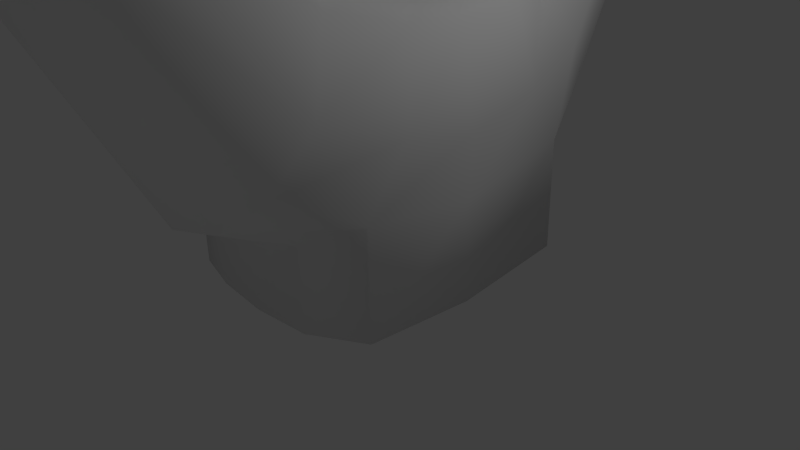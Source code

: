 # Source: artifact_e.blend  (saved by Blender 2.75.0; exported with 4.5.12 LTS)
import bpy
from mathutils import Matrix  # noqa: F401  (used for matrix-valued properties, if any)

bpy.ops.wm.read_factory_settings(use_empty=True)
scene = bpy.context.scene
scene.name = 'Scene'

# ---- collections
col_collection_1 = bpy.data.collections.new('Collection 1'); scene.collection.children.link(col_collection_1)

# ---- materials (node trees are filled in below, after node groups)
mat_material_001 = bpy.data.materials.new('Material.001')
mat_material_001.alpha_threshold = 0.0
mat_material_001.use_transparent_shadow = False
mat_material_001.roughness = 0.5
mat_material_001.specular_intensity = 0.0

# ---- material node trees

# ---- world
world_world = bpy.data.worlds.new('World'); scene.world = world_world
world_world.color = (0.05088, 0.05088, 0.05088)
world_world.use_sun_shadow = False
world_world.sun_shadow_jitter_overblur = 0.0
world_world.cycles.sampling_method = 'MANUAL'
world_world.cycles.sample_map_resolution = 256

# ---- cameras
cam_camera = bpy.data.cameras.new('Camera')
cam_camera.clip_end = 100.0
cam_camera.lens = 35.0
cam_camera.sensor_width = 32.0
cam_camera.sensor_height = 18.0
cam_camera.ortho_scale = 7.314
cam_camera.dof.focus_distance = 0.0
cam_camera.dof.aperture_fstop = 128.0

# ---- lights
light_point = bpy.data.lights.new('Point', 'POINT')
light_point.transmission_factor = 0.0
light_point.energy = 100.0
light_point.shadow_buffer_clip_start = 0.5
light_point.shadow_soft_size = 0.1
light_point.shadow_maximum_resolution = 0.006
light_point.use_absolute_resolution = True
light_point.cycles.use_multiple_importance_sampling = False
light_lamp = bpy.data.lights.new('Lamp', 'POINT')
light_lamp.transmission_factor = 0.0
light_lamp.cutoff_distance = 30.0
light_lamp.energy = 100.0
light_lamp.shadow_buffer_clip_start = 1.001
light_lamp.shadow_soft_size = 0.1
light_lamp.shadow_maximum_resolution = 0.006
light_lamp.use_absolute_resolution = True
light_lamp.cycles.use_multiple_importance_sampling = False

# ---- meshes
me_torus_002 = bpy.data.meshes.new('Torus.002')
me_torus_002.from_pydata([(-0.3, 0.003298, 0.3656), (-0.4844, 0.01136, 0.3689), (-0.7701, 0.01453, 0.3233), (-0.8082, 0.01097, 0.1814), (-0.8533, 0.01136, 1.14e-07), (-0.8039, 0.01136, -0.1844), (-0.6689, 0.01136, -0.3195), (-0.4844, 0.01136, -0.3689), (-0.3, 0.003298, -0.3783), (-0.3382, 0.646, 1.07e-07), (-0.3747, 0.6249, 0.1574), (-0.4745, 0.5673, 0.2726), (-0.6108, 0.4886, 0.3148), (-0.8186, 0.411, 0.2456), (-0.8559, 0.3512, 0.1536), (-0.8834, 0.3312, 1.07e-07), (-0.8469, 0.3523, -0.1574), (-0.7471, 0.4099, -0.2726), (-0.6108, 0.4886, -0.3148), (-0.4745, 0.5673, -0.2726), (-0.3747, 0.6249, -0.1574), (-0.8425, 0.9739, 9.506e-08), (-0.8562, 0.9417, 0.1306), (-0.8936, 0.8538, 0.2262), (-0.9447, 0.7336, 0.2612), (-0.9958, 0.6134, 0.2262), (-1.033, 0.5254, 0.1306), (-1.047, 0.4932, 9.077e-08), (-1.033, 0.5254, -0.1306), (-0.9958, 0.6134, -0.2262), (-0.9447, 0.7336, -0.2612), (-0.8936, 0.8538, -0.2262), (-0.8562, 0.9417, -0.1306), (-1.429, 0.8784, 1.007e-07), (-1.425, 0.8571, 0.08155), (-1.411, 0.7989, 0.1413), (-1.394, 0.7193, 0.1631), (-1.376, 0.6398, 0.1413), (-1.362, 0.5815, 0.08155), (-1.358, 0.5602, 9.523e-08), (-1.362, 0.5815, -0.08155), (-1.376, 0.6398, -0.1413), (-1.394, 0.7193, -0.1631), (-1.411, 0.7989, -0.1413), (-1.425, 0.8571, -0.08155), (-1.802, 0.5717, 8.221e-08), (-1.798, 0.5645, 0.03125), (-1.786, 0.5447, 0.05412), (-1.771, 0.5176, 0.06249), (-1.755, 0.4906, 0.05412), (-1.744, 0.4707, 0.03125), (-1.74, 0.4635, 8.221e-08), (-1.744, 0.4707, -0.03125), (-1.755, 0.4906, -0.05412), (-1.771, 0.5176, -0.06249), (-1.786, 0.5447, -0.05412), (-1.798, 0.5645, -0.03125), (-0.8276, 0.1993, -0.1695), (-0.7708, 0.2326, 0.3077), (-0.2383, 0.5131, 1.101e-07), (-0.712, 0.2311, -0.2936), (-0.2806, 0.4962, 0.1695), (-0.5541, 0.2745, -0.3391), (-0.8345, 0.1985, 0.1661), (-0.3438, 0.4106, 0.321), (-0.3741, 0.4475, -0.3133), (-0.8699, 0.1877, 1.101e-07), (-0.525, 0.2915, 0.3342), (-0.2806, 0.4962, -0.1695), (-0.2528, -0.4112, 0.1806), (-0.845, -0.1361, 0.1823), (-0.5472, -0.2042, -0.3613), (-0.3269, -0.3202, 0.3381), (-0.8872, -0.1247, 1.141e-07), (-0.3552, -0.3712, -0.3326), (-0.5254, -0.2111, 0.369), (-0.8417, -0.1354, -0.1806), (-0.2528, -0.4112, -0.1806), (-0.2073, -0.4267, 1.141e-07), (-0.7811, -0.1634, 0.3174), (-0.7172, -0.1645, -0.3129), (-1.749, -0.4715, 0.104), (-1.853, -0.6159, 1.269e-07), (-1.749, -0.4715, -0.104), (-1.783, -0.5196, 0.1201), (-1.843, -0.603, -0.06002), (-1.723, -0.4363, -0.06002), (-1.714, -0.4234, 1.181e-07), (-1.818, -0.5677, 0.104), (-1.818, -0.5677, -0.104), (-1.723, -0.4363, 0.06003), (-1.843, -0.603, 0.06003), (-1.783, -0.5196, -0.12), (-2.099, -0.2728, 1.278e-07), (-2.095, -0.2679, 0.02571), (-2.081, -0.2547, 0.04452), (-2.063, -0.2367, 0.05141), (-2.045, -0.2187, 0.04452), (-2.031, -0.2055, 0.02571), (-2.026, -0.2007, 1.262e-07), (-2.031, -0.2055, -0.02571), (-2.045, -0.2187, -0.04452), (-2.063, -0.2367, -0.05141), (-2.081, -0.2547, -0.04452), (-2.095, -0.2679, -0.02571), (-1.557, -0.8469, 0.001067), (-1.548, -0.8256, 0.08709), (-1.524, -0.7675, 0.1501), (-1.491, -0.6881, 0.1731), (-1.458, -0.6087, 0.1501), (-1.434, -0.5506, 0.08709), (-1.425, -0.5293, 0.001067), (-1.434, -0.5506, -0.08495), (-1.458, -0.6087, -0.1479), (-1.491, -0.6881, -0.171), (-1.524, -0.7675, -0.1479), (-1.548, -0.8256, -0.08495), (-1.004, -1.002, 0.02013), (-1.01, -0.9676, 0.1513), (-1.026, -0.8729, 0.2472), (-1.047, -0.7435, 0.2824), (-1.062, -0.6156, 0.2716), (-1.086, -0.5223, 0.176), (-1.09, -0.4848, 0.02013), (-1.084, -0.5195, -0.111), (-1.069, -0.6142, -0.207), (-1.047, -0.7435, -0.2421), (-1.026, -0.8729, -0.207), (-1.01, -0.9676, -0.111), (-0.3186, -0.6419, 1.142e-07), (-0.3594, -0.6183, 0.176), (-0.471, -0.5539, 0.3049), (-0.6235, -0.4658, 0.3521), (-0.8385, -0.3765, 0.2895), (-0.8896, -0.3145, 0.1833), (-0.9284, -0.2898, 1.142e-07), (-0.8875, -0.3134, -0.176), (-0.7759, -0.3778, -0.3049), (-0.6235, -0.4658, -0.3521), (-0.471, -0.5539, -0.3049), (-0.3594, -0.6183, -0.176), (0.001703, 0.4475, -0.3133), (0.001703, 0.4962, -0.1695), (0.001703, -0.4267, 9.829e-08), (0.001703, -0.4112, 0.1806), (0.001703, 0.003298, 0.3656), (0.001703, -0.3202, 0.3381), (0.001703, 0.4962, 0.1695), (0.001703, 0.4106, 0.321), (0.001703, 0.003298, -0.3783), (0.001703, 0.003298, 1.051e-07), (0.001703, 0.003298, 0.1844), (0.001703, 0.5131, 9.2e-08), (0.001703, -0.4112, -0.1806), (0.001703, -0.3712, -0.3326), (0.001703, 0.003298, -0.1844)], [], [(59, 9, 10, 61), (61, 10, 11, 64), (64, 11, 12, 67), (67, 12, 13, 58), (58, 13, 14, 63), (63, 14, 15, 66), (66, 15, 16, 57), (57, 16, 17, 60), (60, 17, 18, 62), (62, 18, 19, 65), (65, 19, 20, 68), (59, 68, 20, 9), (9, 21, 22, 10), (10, 22, 23, 11), (11, 23, 24, 12), (12, 24, 25, 13), (13, 25, 26, 14), (14, 26, 27, 15), (15, 27, 28, 16), (16, 28, 29, 17), (17, 29, 30, 18), (18, 30, 31, 19), (19, 31, 32, 20), (20, 32, 21, 9), (21, 33, 34, 22), (22, 34, 35, 23), (23, 35, 36, 24), (24, 36, 37, 25), (25, 37, 38, 26), (26, 38, 39, 27), (27, 39, 40, 28), (28, 40, 41, 29), (29, 41, 42, 30), (30, 42, 43, 31), (31, 43, 44, 32), (32, 44, 33, 21), (33, 45, 46, 34), (34, 46, 47, 35), (35, 47, 48, 36), (36, 48, 49, 37), (37, 49, 50, 38), (38, 50, 51, 39), (39, 51, 52, 40), (40, 52, 53, 41), (41, 53, 54, 42), (42, 54, 55, 43), (43, 55, 56, 44), (44, 56, 45, 33), (72, 69, 144, 146), (143, 150, 151, 144), (150, 152, 147, 151), (151, 147, 148, 145), (74, 8, 149, 154), (1, 67, 58, 2), (2, 58, 63, 3), (5, 57, 60, 6), (7, 62, 65, 8), (69, 78, 143, 144), (129, 78, 69, 130), (153, 155, 150, 143), (65, 68, 142, 141), (144, 151, 145, 146), (149, 141, 142, 155), (150, 155, 142, 152), (64, 0, 145, 148), (0, 64, 67, 1), (3, 63, 66, 4), (4, 66, 57, 5), (6, 60, 62, 7), (77, 74, 154, 153), (130, 69, 72, 131), (154, 149, 155, 153), (131, 72, 75, 132), (133, 79, 70, 134), (134, 70, 73, 135), (135, 73, 76, 136), (136, 76, 80, 137), (137, 80, 71, 138), (138, 71, 74, 139), (139, 74, 77, 140), (140, 77, 78, 129), (48, 47, 46, 45, 56, 55, 54, 53, 52, 51, 50, 49), (94, 95, 96, 97, 98, 99, 100, 101, 102, 103, 104, 93), (132, 75, 79, 133), (94, 91, 88, 95), (95, 88, 84, 96), (96, 84, 81, 97), (97, 81, 90, 98), (98, 90, 87, 99), (99, 87, 86, 100), (100, 86, 83, 101), (101, 83, 92, 102), (102, 92, 89, 103), (103, 89, 85, 104), (104, 85, 82, 93), (93, 82, 91, 94), (82, 105, 106, 91), (91, 106, 107, 88), (88, 107, 108, 84), (84, 108, 109, 81), (81, 109, 110, 90), (90, 110, 111, 87), (87, 111, 112, 86), (86, 112, 113, 83), (83, 113, 114, 92), (92, 114, 115, 89), (89, 115, 116, 85), (85, 116, 105, 82), (105, 117, 118, 106), (106, 118, 119, 107), (107, 119, 120, 108), (108, 120, 121, 109), (109, 121, 122, 110), (110, 122, 123, 111), (111, 123, 124, 112), (112, 124, 125, 113), (113, 125, 126, 114), (114, 126, 127, 115), (115, 127, 128, 116), (116, 128, 117, 105), (117, 129, 130, 118), (118, 130, 131, 119), (119, 131, 132, 120), (120, 132, 133, 121), (121, 133, 134, 122), (122, 134, 135, 123), (123, 135, 136, 124), (124, 136, 137, 125), (125, 137, 138, 126), (126, 138, 139, 127), (127, 139, 140, 128), (128, 140, 129, 117), (59, 61, 147, 152), (8, 65, 141, 149), (72, 0, 1, 75), (75, 1, 2, 79), (79, 2, 3, 70), (70, 3, 4, 73), (73, 4, 5, 76), (76, 5, 6, 80), (80, 6, 7, 71), (71, 7, 8, 74), (61, 64, 148, 147), (68, 59, 152, 142), (78, 77, 153, 143), (0, 72, 146, 145)])
me_torus_002.polygons.foreach_set('use_smooth', [True] * 146)
_uv = me_torus_002.uv_layers.new(name='UVMap')
_uv.uv.foreach_set('vector', [0.7198, 0.05478, 0.7537, 0.07323, 0.7368, 0.108, 0.7006, 0.09269, 0.7006, 0.09269, 0.7368, 0.108, 0.7236, 0.1476, 0.6725, 0.13, 0.6725, 0.13, 0.7236, 0.1476, 0.7162, 0.1923, 0.6542, 0.1841, 0.6542, 0.1841, 0.7162, 0.1923, 0.7214, 0.2693, 0.6521, 0.2642, 0.6521, 0.2642, 0.7214, 0.2693, 0.7142, 0.3133, 0.6525, 0.3203, 0.6525, 0.3203, 0.7142, 0.3133, 0.7211, 0.3786, 0.657, 0.3862, 0.6572, 0.3873, 0.7213, 0.3799, 0.7293, 0.4473, 0.6676, 0.4553, 0.6676, 0.4553, 0.7293, 0.4473, 0.7416, 0.5076, 0.6787, 0.516, 0.6787, 0.516, 0.7416, 0.5076, 0.7556, 0.5583, 0.6903, 0.5678, 0.6903, 0.5678, 0.7556, 0.5583, 0.7716, 0.6017, 0.7339, 0.6219, 0.7339, 0.6219, 0.7716, 0.6017, 0.7927, 0.6394, 0.7593, 0.6616, 0.7848, 0.6962, 0.7593, 0.6616, 0.7927, 0.6394, 0.8162, 0.6716, 0.7537, 0.07323, 0.877, 0.1477, 0.858, 0.1736, 0.7368, 0.108, 0.7368, 0.108, 0.858, 0.1736, 0.8415, 0.2013, 0.7236, 0.1476, 0.7236, 0.1476, 0.8415, 0.2013, 0.8274, 0.2323, 0.7162, 0.1923, 0.7162, 0.1923, 0.8274, 0.2323, 0.8161, 0.2693, 0.7214, 0.2693, 0.7214, 0.2693, 0.8161, 0.2693, 0.8112, 0.3153, 0.7142, 0.3133, 0.7142, 0.3133, 0.8112, 0.3153, 0.8131, 0.3667, 0.7211, 0.3786, 0.7213, 0.3799, 0.8134, 0.3683, 0.8241, 0.4186, 0.7293, 0.4473, 0.7293, 0.4473, 0.8241, 0.4186, 0.8405, 0.4613, 0.7416, 0.5076, 0.7416, 0.5076, 0.8405, 0.4613, 0.8595, 0.4957, 0.7556, 0.5583, 0.7556, 0.5583, 0.8595, 0.4957, 0.8804, 0.5241, 0.7716, 0.6017, 0.7716, 0.6017, 0.8804, 0.5241, 0.9033, 0.5488, 0.7927, 0.6394, 0.7927, 0.6394, 0.9033, 0.5488, 0.9287, 0.5713, 0.8162, 0.6716, 0.877, 0.1477, 0.9693, 0.2518, 0.9547, 0.2621, 0.858, 0.1736, 0.858, 0.1736, 0.9547, 0.2621, 0.9403, 0.275, 0.8415, 0.2013, 0.8415, 0.2013, 0.9403, 0.275, 0.9278, 0.2902, 0.8274, 0.2323, 0.8274, 0.2323, 0.9278, 0.2902, 0.9181, 0.3083, 0.8161, 0.2693, 0.8161, 0.2693, 0.9181, 0.3083, 0.9123, 0.3296, 0.8112, 0.3153, 0.8112, 0.3153, 0.9123, 0.3296, 0.9119, 0.3531, 0.8131, 0.3667, 0.8134, 0.3683, 0.912, 0.3545, 0.9186, 0.3773, 0.8241, 0.4186, 0.8241, 0.4186, 0.9186, 0.3773, 0.9301, 0.3968, 0.8405, 0.4613, 0.8405, 0.4613, 0.9301, 0.3968, 0.9448, 0.4126, 0.8595, 0.4957, 0.8595, 0.4957, 0.9448, 0.4126, 0.9617, 0.4248, 0.8804, 0.5241, 0.8804, 0.5241, 0.9617, 0.4248, 0.9807, 0.4345, 0.9033, 0.5488, 0.9033, 0.5488, 0.9807, 0.4345, 0.9999, 0.4404, 0.9287, 0.5713, 0.9693, 0.2518, 0.9954, 0.3395, 0.9896, 0.3331, 0.9547, 0.2621, 0.9547, 0.2621, 0.9896, 0.3331, 0.9834, 0.3319, 0.9403, 0.275, 0.9403, 0.275, 0.9834, 0.3319, 0.9788, 0.3335, 0.9278, 0.2902, 0.9278, 0.2902, 0.9788, 0.3335, 0.9758, 0.3365, 0.9181, 0.3083, 0.9181, 0.3083, 0.9758, 0.3365, 0.9742, 0.3401, 0.9123, 0.3296, 0.9123, 0.3296, 0.9742, 0.3401, 0.9741, 0.344, 0.9119, 0.3531, 0.912, 0.3545, 0.9741, 0.344, 0.9752, 0.3476, 0.9186, 0.3773, 0.9186, 0.3773, 0.9752, 0.3476, 0.9778, 0.3507, 0.9301, 0.3968, 0.9301, 0.3968, 0.9778, 0.3507, 0.9818, 0.3526, 0.9448, 0.4126, 0.9448, 0.4126, 0.9818, 0.3526, 0.9875, 0.3523, 0.9617, 0.4248, 0.9617, 0.4248, 0.9875, 0.3523, 0.9943, 0.3478, 0.9807, 0.4345, 0.9807, 0.4345, 0.9943, 0.3478, 0.9954, 0.3395, 0.9999, 0.4404, 0.496, 0.1279, 0.4673, 0.08495, 0.5066, 0.0467, 0.5261, 0.0688, 0.4905, 0.015, 0.5778, 8.813e-05, 0.5776, 0.0379, 0.5066, 0.0467, 0.5778, 8.813e-05, 0.6774, 0.02098, 0.6606, 0.04922, 0.5776, 0.0379, 0.5776, 0.0379, 0.6606, 0.04922, 0.6414, 0.06984, 0.577, 0.07261, 0.531, 0.6621, 0.6234, 0.6386, 0.637, 0.7024, 0.5809, 0.7176, 0.5765, 0.1815, 0.6542, 0.1841, 0.6521, 0.2642, 0.579, 0.2702, 0.579, 0.2702, 0.6521, 0.2642, 0.6525, 0.3203, 0.5816, 0.321, 0.5964, 0.469, 0.6676, 0.4553, 0.6787, 0.516, 0.6067, 0.5363, 0.617, 0.5937, 0.6903, 0.5678, 0.7339, 0.6219, 0.6234, 0.6386, 0.4673, 0.08495, 0.4497, 0.04152, 0.4905, 0.015, 0.5066, 0.0467, 0.3945, 0.06292, 0.4497, 0.04152, 0.4673, 0.08495, 0.4121, 0.104, 0.5705, 0.7416, 0.6442, 0.7397, 0.6511, 0.777, 0.56, 0.777, 0.7339, 0.6219, 0.7593, 0.6616, 0.7255, 0.7114, 0.7066, 0.6943, 0.5066, 0.0467, 0.5776, 0.0379, 0.577, 0.07261, 0.5261, 0.0688, 0.637, 0.7024, 0.7066, 0.6943, 0.7255, 0.7114, 0.6442, 0.7397, 0.6511, 0.777, 0.6442, 0.7397, 0.7255, 0.7114, 0.7476, 0.7371, 0.6725, 0.13, 0.5747, 0.1366, 0.577, 0.07261, 0.6414, 0.06984, 0.5747, 0.1366, 0.6725, 0.13, 0.6542, 0.1841, 0.5765, 0.1815, 0.5816, 0.321, 0.6525, 0.3203, 0.657, 0.3862, 0.589, 0.3934, 0.5892, 0.3945, 0.6572, 0.3873, 0.6676, 0.4553, 0.5964, 0.469, 0.6067, 0.5363, 0.6787, 0.516, 0.6903, 0.5678, 0.617, 0.5937, 0.5233, 0.7127, 0.531, 0.6621, 0.5809, 0.7176, 0.5705, 0.7416, 0.4121, 0.104, 0.4673, 0.08495, 0.496, 0.1279, 0.4266, 0.1486, 0.5809, 0.7176, 0.637, 0.7024, 0.6442, 0.7397, 0.5705, 0.7416, 0.4266, 0.1486, 0.496, 0.1279, 0.5141, 0.1879, 0.4359, 0.1987, 0.4381, 0.2779, 0.5183, 0.2719, 0.5241, 0.3264, 0.4507, 0.3269, 0.4507, 0.3269, 0.5241, 0.3264, 0.5295, 0.3988, 0.4563, 0.4049, 0.4564, 0.4063, 0.5296, 0.3999, 0.5377, 0.4721, 0.4656, 0.4808, 0.4656, 0.4808, 0.5377, 0.4721, 0.546, 0.5368, 0.4718, 0.5472, 0.4718, 0.5472, 0.546, 0.5368, 0.5533, 0.5925, 0.4748, 0.6042, 0.4748, 0.6042, 0.5533, 0.5925, 0.531, 0.6621, 0.4734, 0.6546, 0.4734, 0.6546, 0.531, 0.6621, 0.5233, 0.7127, 0.4652, 0.7015, 0.4652, 0.7015, 0.5233, 0.7127, 0.5138, 0.7589, 0.4528, 0.7469, 0.9788, 0.3335, 0.9834, 0.3319, 0.9896, 0.3331, 0.9954, 0.3395, 0.9943, 0.3478, 0.9875, 0.3523, 0.9818, 0.3526, 0.9778, 0.3507, 0.9752, 0.3476, 0.9741, 0.344, 0.9742, 0.3401, 0.9758, 0.3365, 0.01855, 0.425, 0.02765, 0.4238, 0.03292, 0.4256, 0.03612, 0.4284, 0.03792, 0.4317, 0.03862, 0.4352, 0.03843, 0.4387, 0.03712, 0.4422, 0.03437, 0.4455, 0.02942, 0.448, 0.02024, 0.4481, 8.813e-05, 0.4379, 0.4359, 0.1987, 0.5141, 0.1879, 0.5183, 0.2719, 0.4381, 0.2779, 0.01855, 0.425, 0.07305, 0.3577, 0.08373, 0.3693, 0.02765, 0.4238, 0.02765, 0.4238, 0.08373, 0.3693, 0.09272, 0.3821, 0.03292, 0.4256, 0.03292, 0.4256, 0.09272, 0.3821, 0.09997, 0.3964, 0.03612, 0.4284, 0.03612, 0.4284, 0.09997, 0.3964, 0.1052, 0.4123, 0.03792, 0.4317, 0.03792, 0.4317, 0.1052, 0.4123, 0.1078, 0.4294, 0.03862, 0.4352, 0.03862, 0.4352, 0.1079, 0.4309, 0.1077, 0.4481, 0.03843, 0.4387, 0.03843, 0.4387, 0.1077, 0.4481, 0.1048, 0.4646, 0.03712, 0.4422, 0.03712, 0.4422, 0.1048, 0.4646, 0.09971, 0.4797, 0.03437, 0.4455, 0.03437, 0.4455, 0.09971, 0.4797, 0.09276, 0.4937, 0.02942, 0.448, 0.02942, 0.448, 0.09276, 0.4937, 0.08397, 0.5068, 0.02024, 0.4481, 0.02024, 0.4481, 0.08397, 0.5068, 0.07381, 0.5191, 8.813e-05, 0.4379, 8.813e-05, 0.4379, 0.06115, 0.3471, 0.07305, 0.3577, 0.01855, 0.425, 0.06115, 0.3471, 0.1258, 0.2804, 0.1423, 0.2964, 0.07305, 0.3577, 0.07305, 0.3577, 0.1423, 0.2964, 0.1589, 0.3142, 0.08373, 0.3693, 0.08373, 0.3693, 0.1589, 0.3142, 0.1754, 0.3345, 0.09272, 0.3821, 0.09272, 0.3821, 0.1754, 0.3345, 0.1909, 0.3591, 0.09997, 0.3964, 0.09997, 0.3964, 0.1909, 0.3591, 0.2027, 0.3887, 0.1052, 0.4123, 0.1052, 0.4123, 0.2027, 0.3887, 0.2085, 0.4219, 0.1078, 0.4294, 0.1079, 0.4309, 0.2087, 0.4239, 0.2063, 0.4574, 0.1077, 0.4481, 0.1077, 0.4481, 0.2063, 0.4574, 0.1983, 0.4876, 0.1048, 0.4646, 0.1048, 0.4646, 0.1983, 0.4876, 0.187, 0.5134, 0.09971, 0.4797, 0.09971, 0.4797, 0.187, 0.5134, 0.1747, 0.5358, 0.09276, 0.4937, 0.09276, 0.4937, 0.1747, 0.5358, 0.162, 0.5561, 0.08397, 0.5068, 0.08397, 0.5068, 0.162, 0.5561, 0.1487, 0.5752, 0.07381, 0.5191, 0.1258, 0.2804, 0.228, 0.1722, 0.2507, 0.2, 0.1423, 0.2964, 0.1423, 0.2964, 0.2507, 0.2, 0.2721, 0.228, 0.1589, 0.3142, 0.1589, 0.3142, 0.2721, 0.228, 0.294, 0.2583, 0.1754, 0.3345, 0.1754, 0.3345, 0.294, 0.2583, 0.3197, 0.2907, 0.1909, 0.3591, 0.1909, 0.3591, 0.3197, 0.2907, 0.3336, 0.3404, 0.2027, 0.3887, 0.2027, 0.3887, 0.3336, 0.3404, 0.3445, 0.41, 0.2085, 0.4219, 0.2087, 0.4239, 0.3446, 0.4121, 0.3443, 0.4712, 0.2063, 0.4574, 0.2063, 0.4574, 0.3443, 0.4712, 0.333, 0.5243, 0.1983, 0.4876, 0.1983, 0.4876, 0.333, 0.5243, 0.3168, 0.5673, 0.187, 0.5134, 0.187, 0.5134, 0.3168, 0.5673, 0.2995, 0.6028, 0.1747, 0.5358, 0.1747, 0.5358, 0.2995, 0.6028, 0.2825, 0.635, 0.162, 0.5561, 0.162, 0.5561, 0.2825, 0.635, 0.2652, 0.6658, 0.1487, 0.5752, 0.228, 0.1722, 0.3945, 0.06292, 0.4121, 0.104, 0.2507, 0.2, 0.2507, 0.2, 0.4121, 0.104, 0.4266, 0.1486, 0.2721, 0.228, 0.2721, 0.228, 0.4266, 0.1486, 0.4359, 0.1987, 0.294, 0.2583, 0.294, 0.2583, 0.4359, 0.1987, 0.4381, 0.2779, 0.3197, 0.2907, 0.3197, 0.2907, 0.4381, 0.2779, 0.4507, 0.3269, 0.3336, 0.3404, 0.3336, 0.3404, 0.4507, 0.3269, 0.4563, 0.4049, 0.3445, 0.41, 0.3446, 0.4121, 0.4564, 0.4063, 0.4656, 0.4808, 0.3443, 0.4712, 0.3443, 0.4712, 0.4656, 0.4808, 0.4718, 0.5472, 0.333, 0.5243, 0.333, 0.5243, 0.4718, 0.5472, 0.4748, 0.6042, 0.3168, 0.5673, 0.3168, 0.5673, 0.4748, 0.6042, 0.4734, 0.6546, 0.2995, 0.6028, 0.2995, 0.6028, 0.4734, 0.6546, 0.4652, 0.7015, 0.2825, 0.635, 0.2825, 0.635, 0.4652, 0.7015, 0.4528, 0.7469, 0.2652, 0.6658, 0.7198, 0.05478, 0.7006, 0.09269, 0.6606, 0.04922, 0.6774, 0.02098, 0.6234, 0.6386, 0.7339, 0.6219, 0.7066, 0.6943, 0.637, 0.7024, 0.496, 0.1279, 0.5747, 0.1366, 0.5765, 0.1815, 0.5141, 0.1879, 0.5141, 0.1879, 0.5765, 0.1815, 0.579, 0.2702, 0.5183, 0.2719, 0.5183, 0.2719, 0.579, 0.2702, 0.5816, 0.321, 0.5241, 0.3264, 0.5241, 0.3264, 0.5816, 0.321, 0.589, 0.3934, 0.5295, 0.3988, 0.5296, 0.3999, 0.5892, 0.3945, 0.5964, 0.469, 0.5377, 0.4721, 0.5377, 0.4721, 0.5964, 0.469, 0.6067, 0.5363, 0.546, 0.5368, 0.546, 0.5368, 0.6067, 0.5363, 0.617, 0.5937, 0.5533, 0.5925, 0.5533, 0.5925, 0.617, 0.5937, 0.6234, 0.6386, 0.531, 0.6621, 0.7006, 0.09269, 0.6725, 0.13, 0.6414, 0.06984, 0.6606, 0.04922, 0.7593, 0.6616, 0.7848, 0.6962, 0.7476, 0.7371, 0.7255, 0.7114, 0.5138, 0.7589, 0.5233, 0.7127, 0.5705, 0.7416, 0.56, 0.777, 0.5747, 0.1366, 0.496, 0.1279, 0.5261, 0.0688, 0.577, 0.07261])
me_torus_002.materials.append(mat_material_001)
me_torus_002.use_remesh_preserve_volume = False
me_torus_002.use_remesh_preserve_attributes = False
me_torus_002.use_mirror_vertex_groups = False
me_torus_002.update()

# ---- objects
ob_point = bpy.data.objects.new('Point', light_point)
ob_torus_002 = bpy.data.objects.new('Torus.002', me_torus_002)
ob_lamp = bpy.data.objects.new('Lamp', light_lamp)
ob_camera = bpy.data.objects.new('Camera', cam_camera)

# ---- transforms, parenting, visibility, modifiers, constraints
ob_point.location = (7.688, -16.15, -2.694)
ob_point.lineart.crease_threshold = 0.0
ob_torus_002.location = (0.05865, -0.009298, 0.006573)
ob_torus_002.rotation_euler = (4.712, 1.578, -1.571)
ob_torus_002.scale = (4.273, 4.273, 4.273)
ob_torus_002.lineart.crease_threshold = 0.0
ob_lamp.location = (4.076, 1.005, 5.904)
ob_lamp.rotation_euler = (0.6503, 0.05522, 1.866)
ob_lamp.lock_rotations_4d = False
ob_lamp.empty_display_type = 'ARROWS'
ob_lamp.color = (0.0, 0.0, 0.0, 0.0)
ob_lamp.lineart.crease_threshold = 0.0
ob_camera.location = (7.481, -6.508, 5.344)
ob_camera.rotation_euler = (1.109, 0.01082, 0.8149)
ob_camera.lock_rotations_4d = False
ob_camera.empty_display_type = 'ARROWS'
ob_camera.color = (0.0, 0.0, 0.0, 0.0)
ob_camera.display_type = 'WIRE'
ob_camera.lineart.crease_threshold = 0.0

# ---- collection membership
col_collection_1.objects.link(ob_point)
col_collection_1.objects.link(ob_torus_002)
col_collection_1.objects.link(ob_lamp)
col_collection_1.objects.link(ob_camera)

# ---- scene / render settings (as saved in the file)
scene.camera = ob_camera
scene.frame_start = 1; scene.frame_end = 250; scene.frame_set(1)
scene.render.engine = 'BLENDER_EEVEE_NEXT'
scene.render.resolution_percentage = 50
scene.render.dither_intensity = 0.0
scene.cycles.use_denoising = False
scene.cycles.samples = 10
scene.cycles.sampling_pattern = 'TABULATED_SOBOL'
scene.cycles.light_sampling_threshold = 0.0
scene.cycles.use_adaptive_sampling = False
scene.cycles.use_light_tree = False
scene.cycles.blur_glossy = 0.0
scene.cycles.pixel_filter_type = 'GAUSSIAN'
scene.cycles.sample_clamp_indirect = 0.0
scene.view_settings.view_transform = 'Standard'
bpy.context.view_layer.update()
